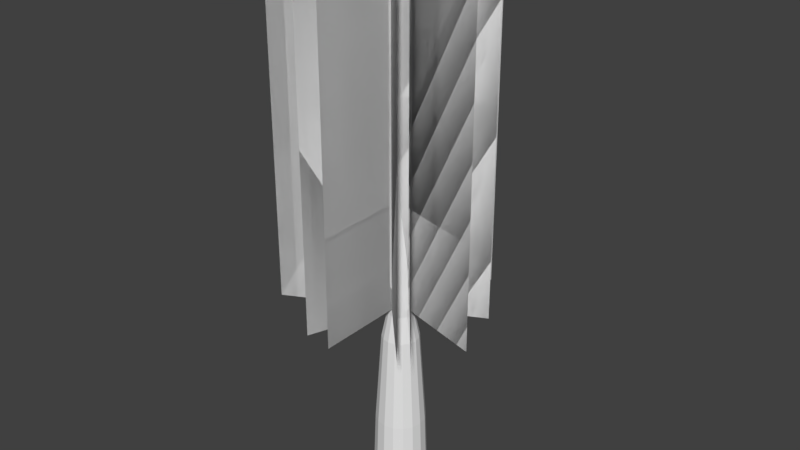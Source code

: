 # Source: Tree.blend  (saved by Blender 2.78.0; exported with 4.5.12 LTS)
import bpy
from mathutils import Matrix  # noqa: F401  (used for matrix-valued properties, if any)

bpy.ops.wm.read_factory_settings(use_empty=True)
scene = bpy.context.scene
scene.name = 'Scene'

# ---- collections
col_collection_1 = bpy.data.collections.new('Collection 1'); scene.collection.children.link(col_collection_1)

# ---- world
world_world = bpy.data.worlds.new('World'); scene.world = world_world
world_world.color = (0.05088, 0.05088, 0.05088)
world_world.use_sun_shadow = False
world_world.sun_shadow_jitter_overblur = 0.0
world_world.cycles.sampling_method = 'MANUAL'

# ---- meshes
me_plane_005 = bpy.data.meshes.new('Plane.005')
me_plane_005.from_pydata([(-4.898, -1.278, 2.733e-07), (-0.2674, -1.278, 1.167e-07), (-4.898, 1.278, 2.733e-07), (-0.2674, 1.278, 1.167e-07), (-4.898, 1.278, 2.733e-07), (-4.898, -1.278, 2.733e-07), (-0.2674, -1.278, 1.167e-07), (-0.2674, 1.278, 1.167e-07)], [], [(0, 2, 3, 1), (5, 6, 7, 4), (3, 2, 4, 7), (0, 1, 6, 5), (1, 3, 7, 6), (2, 0, 5, 4)])
_uv = me_plane_005.uv_layers.new(name='UVMap')
_uv.uv.foreach_set('vector', [0.2157, 0.9906, 0.7595, 0.9906, 0.7595, 0.005372, 0.2157, 0.005372, 0.2157, 0.9906, 0.2157, 0.005372, 0.7595, 0.005372, 0.7595, 0.9906, 0.7595, 0.005372, 0.7595, 0.9906, 0.7595, 0.9906, 0.7595, 0.005372, 0.2157, 0.9906, 0.2157, 0.005372, 0.2157, 0.005372, 0.2157, 0.9906, 0.2157, 0.005372, 0.7595, 0.005372, 0.7595, 0.005372, 0.2157, 0.005372, 0.7595, 0.9906, 0.2157, 0.9906, 0.2157, 0.9906, 0.7595, 0.9906])
me_plane_005.use_remesh_preserve_volume = False
me_plane_005.use_remesh_preserve_attributes = False
me_plane_005.use_mirror_vertex_groups = False
me_plane_005.update()
me_plane_004 = bpy.data.meshes.new('Plane.004')
me_plane_004.from_pydata([(-4.898, -1.278, 2.733e-07), (-0.2674, -1.278, 1.167e-07), (-4.898, 1.278, 2.733e-07), (-0.2674, 1.278, 1.167e-07), (-4.898, 1.278, 2.733e-07), (-4.898, -1.278, 2.733e-07), (-0.2674, -1.278, 1.167e-07), (-0.2674, 1.278, 1.167e-07)], [], [(0, 2, 3, 1), (5, 6, 7, 4), (3, 2, 4, 7), (0, 1, 6, 5), (1, 3, 7, 6), (2, 0, 5, 4)])
_uv = me_plane_004.uv_layers.new(name='UVMap')
_uv.uv.foreach_set('vector', [0.2157, 0.9906, 0.7595, 0.9906, 0.7595, 0.005372, 0.2157, 0.005372, 0.2157, 0.9906, 0.2157, 0.005372, 0.7595, 0.005372, 0.7595, 0.9906, 0.7595, 0.005372, 0.7595, 0.9906, 0.7595, 0.9906, 0.7595, 0.005372, 0.2157, 0.9906, 0.2157, 0.005372, 0.2157, 0.005372, 0.2157, 0.9906, 0.2157, 0.005372, 0.7595, 0.005372, 0.7595, 0.005372, 0.2157, 0.005372, 0.7595, 0.9906, 0.2157, 0.9906, 0.2157, 0.9906, 0.7595, 0.9906])
me_plane_004.use_remesh_preserve_volume = False
me_plane_004.use_remesh_preserve_attributes = False
me_plane_004.use_mirror_vertex_groups = False
me_plane_004.update()
me_plane_003 = bpy.data.meshes.new('Plane.003')
me_plane_003.from_pydata([(-4.898, -1.278, 2.733e-07), (-0.2674, -1.278, 1.167e-07), (-4.898, 1.278, 2.733e-07), (-0.2674, 1.278, 1.167e-07), (-4.898, 1.278, 2.733e-07), (-4.898, -1.278, 2.733e-07), (-0.2674, -1.278, 1.167e-07), (-0.2674, 1.278, 1.167e-07)], [], [(0, 2, 3, 1), (5, 6, 7, 4), (3, 2, 4, 7), (0, 1, 6, 5), (1, 3, 7, 6), (2, 0, 5, 4)])
_uv = me_plane_003.uv_layers.new(name='UVMap')
_uv.uv.foreach_set('vector', [0.2157, 0.9906, 0.7595, 0.9906, 0.7595, 0.005372, 0.2157, 0.005372, 0.2157, 0.9906, 0.2157, 0.005372, 0.7595, 0.005372, 0.7595, 0.9906, 0.7595, 0.005372, 0.7595, 0.9906, 0.7595, 0.9906, 0.7595, 0.005372, 0.2157, 0.9906, 0.2157, 0.005372, 0.2157, 0.005372, 0.2157, 0.9906, 0.2157, 0.005372, 0.7595, 0.005372, 0.7595, 0.005372, 0.2157, 0.005372, 0.7595, 0.9906, 0.2157, 0.9906, 0.2157, 0.9906, 0.7595, 0.9906])
me_plane_003.use_remesh_preserve_volume = False
me_plane_003.use_remesh_preserve_attributes = False
me_plane_003.use_mirror_vertex_groups = False
me_plane_003.update()
me_plane_002 = bpy.data.meshes.new('Plane.002')
me_plane_002.from_pydata([(-4.898, -1.278, 2.733e-07), (-0.2674, -1.278, 1.167e-07), (-4.898, 1.278, 2.733e-07), (-0.2674, 1.278, 1.167e-07), (-4.898, 1.278, 2.733e-07), (-4.898, -1.278, 2.733e-07), (-0.2674, -1.278, 1.167e-07), (-0.2674, 1.278, 1.167e-07)], [], [(0, 2, 3, 1), (5, 6, 7, 4), (3, 2, 4, 7), (0, 1, 6, 5), (1, 3, 7, 6), (2, 0, 5, 4)])
_uv = me_plane_002.uv_layers.new(name='UVMap')
_uv.uv.foreach_set('vector', [0.2157, 0.9906, 0.7595, 0.9906, 0.7595, 0.005372, 0.2157, 0.005372, 0.2157, 0.9906, 0.2157, 0.005372, 0.7595, 0.005372, 0.7595, 0.9906, 0.7595, 0.005372, 0.7595, 0.9906, 0.7595, 0.9906, 0.7595, 0.005372, 0.2157, 0.9906, 0.2157, 0.005372, 0.2157, 0.005372, 0.2157, 0.9906, 0.2157, 0.005372, 0.7595, 0.005372, 0.7595, 0.005372, 0.2157, 0.005372, 0.7595, 0.9906, 0.2157, 0.9906, 0.2157, 0.9906, 0.7595, 0.9906])
me_plane_002.use_remesh_preserve_volume = False
me_plane_002.use_remesh_preserve_attributes = False
me_plane_002.use_mirror_vertex_groups = False
me_plane_002.update()
me_plane_001 = bpy.data.meshes.new('Plane.001')
me_plane_001.from_pydata([(-4.898, -1.278, 2.733e-07), (-0.2674, -1.278, 1.167e-07), (-4.898, 1.278, 2.733e-07), (-0.2674, 1.278, 1.167e-07), (-4.898, 1.278, 2.733e-07), (-4.898, -1.278, 2.733e-07), (-0.2674, -1.278, 1.167e-07), (-0.2674, 1.278, 1.167e-07)], [], [(0, 2, 3, 1), (5, 6, 7, 4), (3, 2, 4, 7), (0, 1, 6, 5), (1, 3, 7, 6), (2, 0, 5, 4)])
_uv = me_plane_001.uv_layers.new(name='UVMap')
_uv.uv.foreach_set('vector', [0.2157, 0.9906, 0.7595, 0.9906, 0.7595, 0.005372, 0.2157, 0.005372, 0.2157, 0.9906, 0.2157, 0.005372, 0.7595, 0.005372, 0.7595, 0.9906, 0.7595, 0.005372, 0.7595, 0.9906, 0.7595, 0.9906, 0.7595, 0.005372, 0.2157, 0.9906, 0.2157, 0.005372, 0.2157, 0.005372, 0.2157, 0.9906, 0.2157, 0.005372, 0.7595, 0.005372, 0.7595, 0.005372, 0.2157, 0.005372, 0.7595, 0.9906, 0.2157, 0.9906, 0.2157, 0.9906, 0.7595, 0.9906])
me_plane_001.use_remesh_preserve_volume = False
me_plane_001.use_remesh_preserve_attributes = False
me_plane_001.use_mirror_vertex_groups = False
me_plane_001.update()
me_plane = bpy.data.meshes.new('Plane')
me_plane.from_pydata([(-4.898, -1.278, 2.733e-07), (-0.2674, -1.278, 1.167e-07), (-4.898, 1.278, 2.733e-07), (-0.2674, 1.278, 1.167e-07), (-4.898, 1.278, 2.733e-07), (-4.898, -1.278, 2.733e-07), (-0.2674, -1.278, 1.167e-07), (-0.2674, 1.278, 1.167e-07)], [], [(0, 2, 3, 1), (5, 6, 7, 4), (3, 2, 4, 7), (0, 1, 6, 5), (1, 3, 7, 6), (2, 0, 5, 4)])
_uv = me_plane.uv_layers.new(name='UVMap')
_uv.uv.foreach_set('vector', [0.2157, 0.9906, 0.7595, 0.9906, 0.7595, 0.005372, 0.2157, 0.005372, 0.2157, 0.9906, 0.2157, 0.005372, 0.7595, 0.005372, 0.7595, 0.9906, 0.7595, 0.005372, 0.7595, 0.9906, 0.7595, 0.9906, 0.7595, 0.005372, 0.2157, 0.9906, 0.2157, 0.005372, 0.2157, 0.005372, 0.2157, 0.9906, 0.2157, 0.005372, 0.7595, 0.005372, 0.7595, 0.005372, 0.2157, 0.005372, 0.7595, 0.9906, 0.2157, 0.9906, 0.2157, 0.9906, 0.7595, 0.9906])
me_plane.use_remesh_preserve_volume = False
me_plane.use_remesh_preserve_attributes = False
me_plane.use_mirror_vertex_groups = False
me_plane.update()
me_cylinder = bpy.data.meshes.new('Cylinder')
me_cylinder.from_pydata([(-1.542e-08, 1.414, -1.0), (0.0, 1.0, 1.0), (0.5411, 1.306, -1.0), (0.3827, 0.9239, 1.0), (0.9998, 0.9998, -1.0), (0.7071, 0.7071, 1.0), (1.306, 0.5411, -1.0), (0.9239, 0.3827, 1.0), (1.414, -6.643e-08, -1.0), (1.0, -4.371e-08, 1.0), (1.306, -0.5411, -1.0), (0.9239, -0.3827, 1.0), (0.9998, -0.9998, -1.0), (0.7071, -0.7071, 1.0), (0.5411, -1.306, -1.0), (0.3827, -0.9239, 1.0), (1.981e-07, -1.414, -1.0), (1.51e-07, -1.0, 1.0), (-0.5411, -1.306, -1.0), (-0.3827, -0.9239, 1.0), (-0.9998, -0.9998, -1.0), (-0.7071, -0.7071, 1.0), (-1.306, -0.5411, -1.0), (-0.9239, -0.3827, 1.0), (-1.414, 1.223e-08, -1.0), (-1.0, 1.192e-08, 1.0), (-1.306, 0.5411, -1.0), (-0.9239, 0.3827, 1.0), (-0.9998, 0.9998, -1.0), (-0.7071, 0.7071, 1.0), (-0.5411, 1.306, -1.0), (-0.3827, 0.9239, 1.0), (0.3383, 0.8166, 4.874), (4.696e-08, 0.8839, 4.874), (0.625, 0.625, 4.874), (0.8166, 0.3383, 4.874), (0.8839, -3.734e-08, 4.874), (0.8166, -0.3383, 4.874), (0.625, -0.625, 4.874), (0.3383, -0.8166, 4.874), (1.804e-07, -0.8839, 4.874), (-0.3383, -0.8166, 4.874), (-0.625, -0.625, 4.874), (-0.8166, -0.3383, 4.874), (-0.8839, 1.184e-08, 4.874), (-0.8166, 0.3383, 4.874), (-0.625, 0.625, 4.874), (-0.3383, 0.8166, 4.874), (0.2477, 0.598, 8.923), (-5.296e-07, 0.6472, 8.923), (0.4577, 0.4577, 8.923), (0.598, 0.2477, 8.923), (0.6472, -2.734e-08, 8.923), (0.598, -0.2477, 8.923), (0.4577, -0.4577, 8.923), (0.2477, -0.598, 8.923), (-4.318e-07, -0.6472, 8.923), (-0.2477, -0.598, 8.923), (-0.4577, -0.4577, 8.923), (-0.598, -0.2477, 8.923), (-0.6472, 8.668e-09, 8.923), (-0.598, 0.2477, 8.923), (-0.4577, 0.4577, 8.923), (-0.2477, 0.598, 8.923), (0.2332, 0.5629, 12.34), (-1.478e-06, 0.6093, 12.34), (0.4308, 0.4308, 12.34), (0.5629, 0.2332, 12.34), (0.6093, -2.639e-08, 12.34), (0.5629, -0.2332, 12.34), (0.4308, -0.4308, 12.34), (0.2332, -0.5629, 12.34), (-1.386e-06, -0.6093, 12.34), (-0.2332, -0.5629, 12.34), (-0.4308, -0.4308, 12.34), (-0.5629, -0.2332, 12.34), (-0.6093, 7.505e-09, 12.34), (-0.5629, 0.2332, 12.34), (-0.4308, 0.4308, 12.34), (-0.2332, 0.5629, 12.34), (0.1597, 0.3856, 20.96), (-1.23e-05, 0.4174, 20.96), (0.2951, 0.2951, 20.96), (0.3856, 0.1597, 20.96), (0.4173, -2.16e-08, 20.96), (0.3856, -0.1597, 20.96), (0.2951, -0.2951, 20.96), (0.1597, -0.3856, 20.96), (-1.224e-05, -0.4174, 20.96), (-0.1597, -0.3856, 20.96), (-0.2951, -0.2951, 20.96), (-0.3856, -0.1597, 20.96), (-0.4174, 1.62e-09, 20.96), (-0.3856, 0.1597, 20.96), (-0.2951, 0.2951, 20.96), (-0.1597, 0.3856, 20.96), (0.0669, 0.1616, 27.55), (-2.993e-05, 0.1749, 27.55), (0.1236, 0.1237, 27.55), (0.1616, 0.06693, 27.55), (0.1749, -1.013e-08, 27.55), (0.1616, -0.06693, 27.55), (0.1236, -0.1237, 27.55), (0.0669, -0.1616, 27.55), (-2.991e-05, -0.1749, 27.55), (-0.06696, -0.1616, 27.55), (-0.1237, -0.1237, 27.55), (-0.1616, -0.06693, 27.55), (-0.1749, -4.031e-10, 27.55), (-0.1616, 0.06693, 27.55), (-0.1237, 0.1237, 27.55), (-0.06696, 0.1616, 27.55), (2.325e-07, 1.898, -8.111), (0.7264, 1.754, -8.111), (1.342, 1.342, -8.111), (1.754, 0.7264, -8.111), (1.898, -8.919e-08, -8.111), (1.754, -0.7264, -8.111), (1.342, -1.342, -8.111), (0.7264, -1.754, -8.111), (5.192e-07, -1.898, -8.111), (-0.7264, -1.754, -8.111), (-1.342, -1.342, -8.111), (-1.754, -0.7264, -8.111), (-1.898, 1.643e-08, -8.111), (-1.754, 0.7264, -8.111), (-1.342, 1.342, -8.111), (-0.7264, 1.754, -8.111), (-2.188e-07, 2.07, -13.25), (0.7921, 1.912, -13.25), (1.464, 1.464, -13.25), (1.912, 0.7921, -13.25), (2.07, -9.792e-08, -13.25), (1.912, -0.7921, -13.25), (1.464, -1.464, -13.25), (0.7921, -1.912, -13.25), (9.377e-08, -2.07, -13.25), (-0.7921, -1.912, -13.25), (-1.464, -1.464, -13.25), (-1.912, -0.7921, -13.25), (-2.07, 1.724e-08, -13.25), (-1.912, 0.7921, -13.25), (-1.464, 1.464, -13.25), (-0.7921, 1.912, -13.25)], [], [(0, 1, 3, 2), (2, 3, 5, 4), (4, 5, 7, 6), (6, 7, 9, 8), (8, 9, 11, 10), (10, 11, 13, 12), (12, 13, 15, 14), (14, 15, 17, 16), (16, 17, 19, 18), (18, 19, 21, 20), (20, 21, 23, 22), (22, 23, 25, 24), (24, 25, 27, 26), (26, 27, 29, 28), (7, 5, 34, 35), (28, 29, 31, 30), (30, 31, 1, 0), (10, 12, 118, 117), (45, 44, 60, 61), (17, 15, 39, 40), (3, 1, 33, 32), (27, 25, 44, 45), (13, 11, 37, 38), (23, 21, 42, 43), (1, 31, 47, 33), (9, 7, 35, 36), (19, 17, 40, 41), (29, 27, 45, 46), (5, 3, 32, 34), (15, 13, 38, 39), (25, 23, 43, 44), (11, 9, 36, 37), (21, 19, 41, 42), (31, 29, 46, 47), (51, 50, 66, 67), (38, 37, 53, 54), (46, 45, 61, 62), (39, 38, 54, 55), (47, 46, 62, 63), (40, 39, 55, 56), (32, 33, 49, 48), (33, 47, 63, 49), (41, 40, 56, 57), (34, 32, 48, 50), (42, 41, 57, 58), (35, 34, 50, 51), (43, 42, 58, 59), (36, 35, 51, 52), (44, 43, 59, 60), (37, 36, 52, 53), (72, 71, 87, 88), (59, 58, 74, 75), (52, 51, 67, 68), (60, 59, 75, 76), (53, 52, 68, 69), (61, 60, 76, 77), (54, 53, 69, 70), (62, 61, 77, 78), (55, 54, 70, 71), (63, 62, 78, 79), (56, 55, 71, 72), (48, 49, 65, 64), (49, 63, 79, 65), (57, 56, 72, 73), (50, 48, 64, 66), (58, 57, 73, 74), (93, 92, 108, 109), (64, 65, 81, 80), (65, 79, 95, 81), (73, 72, 88, 89), (66, 64, 80, 82), (74, 73, 89, 90), (67, 66, 82, 83), (75, 74, 90, 91), (68, 67, 83, 84), (76, 75, 91, 92), (69, 68, 84, 85), (77, 76, 92, 93), (70, 69, 85, 86), (78, 77, 93, 94), (71, 70, 86, 87), (79, 78, 94, 95), (96, 97, 111, 110, 109, 108, 107, 106, 105, 104, 103, 102, 101, 100, 99, 98), (86, 85, 101, 102), (94, 93, 109, 110), (87, 86, 102, 103), (95, 94, 110, 111), (88, 87, 103, 104), (80, 81, 97, 96), (81, 95, 111, 97), (89, 88, 104, 105), (82, 80, 96, 98), (90, 89, 105, 106), (83, 82, 98, 99), (91, 90, 106, 107), (84, 83, 99, 100), (92, 91, 107, 108), (85, 84, 100, 101), (112, 113, 129, 128), (20, 22, 123, 122), (30, 0, 112, 127), (6, 8, 116, 115), (16, 18, 121, 120), (26, 28, 126, 125), (2, 4, 114, 113), (12, 14, 119, 118), (22, 24, 124, 123), (8, 10, 117, 116), (18, 20, 122, 121), (28, 30, 127, 126), (4, 6, 115, 114), (14, 16, 120, 119), (0, 2, 113, 112), (24, 26, 125, 124), (128, 129, 130, 131, 132, 133, 134, 135, 136, 137, 138, 139, 140, 141, 142, 143), (127, 112, 128, 143), (120, 121, 137, 136), (113, 114, 130, 129), (121, 122, 138, 137), (114, 115, 131, 130), (122, 123, 139, 138), (115, 116, 132, 131), (123, 124, 140, 139), (116, 117, 133, 132), (124, 125, 141, 140), (117, 118, 134, 133), (125, 126, 142, 141), (118, 119, 135, 134), (126, 127, 143, 142), (119, 120, 136, 135)])
_uv = me_cylinder.uv_layers.new(name='UVMap')
_uv.uv.foreach_set('vector', [0.9385, 0.674, 0.9385, 0.785, 0.8814, 0.785, 0.8814, 0.674, 0.8814, 0.674, 0.8814, 0.785, 0.8242, 0.785, 0.8242, 0.674, 0.8242, 0.674, 0.8242, 0.785, 0.767, 0.785, 0.767, 0.674, 0.767, 0.674, 0.767, 0.785, 0.7099, 0.785, 0.7099, 0.674, 0.7099, 0.674, 0.7099, 0.785, 0.6527, 0.785, 0.6527, 0.674, 0.6527, 0.674, 0.6527, 0.785, 0.5956, 0.785, 0.5956, 0.674, 0.5956, 0.674, 0.5956, 0.785, 0.5384, 0.785, 0.5384, 0.674, 0.5384, 0.674, 0.5384, 0.785, 0.4813, 0.785, 0.4813, 0.674, 0.4813, 0.674, 0.4813, 0.785, 0.4241, 0.785, 0.4241, 0.674, 0.4241, 0.674, 0.4241, 0.785, 0.367, 0.785, 0.367, 0.674, 0.367, 0.674, 0.367, 0.785, 0.3098, 0.785, 0.3098, 0.674, 0.3098, 0.674, 0.3098, 0.785, 0.2526, 0.785, 0.2526, 0.674, 0.2526, 0.674, 0.2526, 0.785, 0.1955, 0.785, 0.1955, 0.674, 0.1955, 0.674, 0.1955, 0.785, 0.1383, 0.785, 0.1383, 0.674, 0.767, 0.785, 0.8242, 0.785, 0.8242, 1.0, 0.767, 1.0, 0.1383, 0.674, 0.1383, 0.785, 0.08118, 0.785, 0.08118, 0.674, 0.08118, 0.674, 0.08118, 0.785, 0.02402, 0.785, 0.02402, 0.674, 0.6527, 0.674, 0.5956, 0.674, 0.5956, 0.2793, 0.6527, 0.2793, 0.1955, 1.0, 0.2526, 1.0, 0.2526, 1.225, 0.1955, 1.225, 0.4813, 0.785, 0.5384, 0.785, 0.5384, 1.0, 0.4813, 1.0, 0.8814, 0.785, 0.9385, 0.785, 0.9385, 1.0, 0.8814, 1.0, 0.1955, 0.785, 0.2526, 0.785, 0.2526, 1.0, 0.1955, 1.0, 0.5956, 0.785, 0.6527, 0.785, 0.6527, 1.0, 0.5956, 1.0, 0.3098, 0.785, 0.367, 0.785, 0.367, 1.0, 0.3098, 1.0, 0.9385, 0.785, 0.9957, 0.785, 0.9957, 1.0, 0.9385, 1.0, 0.7099, 0.785, 0.767, 0.785, 0.767, 1.0, 0.7099, 1.0, 0.4241, 0.785, 0.4813, 0.785, 0.4813, 1.0, 0.4241, 1.0, 0.1383, 0.785, 0.1955, 0.785, 0.1955, 1.0, 0.1383, 1.0, 0.8242, 0.785, 0.8814, 0.785, 0.8814, 1.0, 0.8242, 1.0, 0.5384, 0.785, 0.5956, 0.785, 0.5956, 1.0, 0.5384, 1.0, 0.2526, 0.785, 0.3098, 0.785, 0.3098, 1.0, 0.2526, 1.0, 0.6527, 0.785, 0.7099, 0.785, 0.7099, 1.0, 0.6527, 1.0, 0.367, 0.785, 0.4241, 0.785, 0.4241, 1.0, 0.367, 1.0, 0.08118, 0.785, 0.1383, 0.785, 0.1383, 1.0, 0.08118, 1.0, 0.767, 1.225, 0.8242, 1.225, 0.8242, 1.414, 0.767, 1.414, 0.5956, 1.0, 0.6527, 1.0, 0.6527, 1.225, 0.5956, 1.225, 0.1383, 1.0, 0.1955, 1.0, 0.1955, 1.225, 0.1383, 1.225, 0.5384, 1.0, 0.5956, 1.0, 0.5956, 1.225, 0.5384, 1.225, 0.08118, 1.0, 0.1383, 1.0, 0.1383, 1.225, 0.08118, 1.225, 0.4813, 1.0, 0.5384, 1.0, 0.5384, 1.225, 0.4813, 1.225, 0.8814, 1.0, 0.9385, 1.0, 0.9385, 1.225, 0.8814, 1.225, 0.9385, 1.0, 0.9957, 1.0, 0.9957, 1.225, 0.9385, 1.225, 0.4241, 1.0, 0.4813, 1.0, 0.4813, 1.225, 0.4241, 1.225, 0.8242, 1.0, 0.8814, 1.0, 0.8814, 1.225, 0.8242, 1.225, 0.367, 1.0, 0.4241, 1.0, 0.4241, 1.225, 0.367, 1.225, 0.767, 1.0, 0.8242, 1.0, 0.8242, 1.225, 0.767, 1.225, 0.3098, 1.0, 0.367, 1.0, 0.367, 1.225, 0.3098, 1.225, 0.7099, 1.0, 0.767, 1.0, 0.767, 1.225, 0.7099, 1.225, 0.2526, 1.0, 0.3098, 1.0, 0.3098, 1.225, 0.2526, 1.225, 0.6527, 1.0, 0.7099, 1.0, 0.7099, 1.225, 0.6527, 1.225, 0.4813, 1.414, 0.5384, 1.414, 0.5384, 1.893, 0.4813, 1.893, 0.3098, 1.225, 0.367, 1.225, 0.367, 1.414, 0.3098, 1.414, 0.7099, 1.225, 0.767, 1.225, 0.767, 1.414, 0.7099, 1.414, 0.2526, 1.225, 0.3098, 1.225, 0.3098, 1.414, 0.2526, 1.414, 0.6527, 1.225, 0.7099, 1.225, 0.7099, 1.414, 0.6527, 1.414, 0.1955, 1.225, 0.2526, 1.225, 0.2526, 1.414, 0.1955, 1.414, 0.5956, 1.225, 0.6527, 1.225, 0.6527, 1.414, 0.5956, 1.414, 0.1383, 1.225, 0.1955, 1.225, 0.1955, 1.414, 0.1383, 1.414, 0.5384, 1.225, 0.5956, 1.225, 0.5956, 1.414, 0.5384, 1.414, 0.08118, 1.225, 0.1383, 1.225, 0.1383, 1.414, 0.08118, 1.414, 0.4813, 1.225, 0.5384, 1.225, 0.5384, 1.414, 0.4813, 1.414, 0.8814, 1.225, 0.9385, 1.225, 0.9385, 1.414, 0.8814, 1.414, 0.9385, 1.225, 0.9957, 1.225, 0.9957, 1.414, 0.9385, 1.414, 0.4241, 1.225, 0.4813, 1.225, 0.4813, 1.414, 0.4241, 1.414, 0.8242, 1.225, 0.8814, 1.225, 0.8814, 1.414, 0.8242, 1.414, 0.367, 1.225, 0.4241, 1.225, 0.4241, 1.414, 0.367, 1.414, 0.1955, 1.893, 0.2526, 1.893, 0.2526, 2.258, 0.1955, 2.258, 0.8814, 1.414, 0.9385, 1.414, 0.9385, 1.893, 0.8814, 1.893, 0.02402, 1.414, 0.08118, 1.414, 0.08118, 1.893, 0.02403, 1.893, 0.4241, 1.414, 0.4813, 1.414, 0.4813, 1.893, 0.4241, 1.893, 0.8242, 1.414, 0.8814, 1.414, 0.8814, 1.893, 0.8242, 1.893, 0.367, 1.414, 0.4241, 1.414, 0.4241, 1.893, 0.367, 1.893, 0.767, 1.414, 0.8242, 1.414, 0.8242, 1.893, 0.767, 1.893, 0.3098, 1.414, 0.367, 1.414, 0.367, 1.893, 0.3098, 1.893, 0.7099, 1.414, 0.767, 1.414, 0.767, 1.893, 0.7099, 1.893, 0.2526, 1.414, 0.3098, 1.414, 0.3098, 1.893, 0.2526, 1.893, 0.6527, 1.414, 0.7099, 1.414, 0.7099, 1.893, 0.6527, 1.893, 0.1955, 1.414, 0.2526, 1.414, 0.2526, 1.893, 0.1955, 1.893, 0.5956, 1.414, 0.6527, 1.414, 0.6527, 1.893, 0.5956, 1.893, 0.1383, 1.414, 0.1955, 1.414, 0.1955, 1.893, 0.1383, 1.893, 0.5384, 1.414, 0.5956, 1.414, 0.5956, 1.893, 0.5384, 1.893, 0.08118, 1.414, 0.1383, 1.414, 0.1383, 1.893, 0.08118, 1.893, 0.8814, 2.258, 0.9385, 2.258, 0.9957, 2.258, 1.053, 2.258, 1.11, 2.258, 1.167, 2.258, 1.224, 2.258, 1.281, 2.258, 1.339, 2.258, 0.4812, 2.258, 0.5384, 2.258, 0.5956, 2.258, 0.6527, 2.258, 0.7099, 2.258, 0.7671, 2.258, 0.8242, 2.258, 0.5956, 1.893, 0.6527, 1.893, 0.6527, 2.258, 0.5956, 2.258, 0.1383, 1.893, 0.1955, 1.893, 0.1955, 2.258, 0.1383, 2.258, 0.5384, 1.893, 0.5956, 1.893, 0.5956, 2.258, 0.5384, 2.258, 0.08118, 1.893, 0.1383, 1.893, 0.1383, 2.258, 0.0812, 2.258, 0.4813, 1.893, 0.5384, 1.893, 0.5384, 2.258, 0.4812, 2.258, 0.8814, 1.893, 0.9385, 1.893, 0.9385, 2.258, 0.8814, 2.258, 0.02403, 1.893, 0.08118, 1.893, 0.0812, 2.258, 0.02405, 2.258, 0.4241, 1.893, 0.4813, 1.893, 0.4812, 2.258, 0.4241, 2.258, 0.8242, 1.893, 0.8814, 1.893, 0.8814, 2.258, 0.8242, 2.258, 0.367, 1.893, 0.4241, 1.893, 0.4241, 2.258, 0.3669, 2.258, 0.767, 1.893, 0.8242, 1.893, 0.8242, 2.258, 0.7671, 2.258, 0.3098, 1.893, 0.367, 1.893, 0.3669, 2.258, 0.3098, 2.258, 0.7099, 1.893, 0.767, 1.893, 0.7671, 2.258, 0.7099, 2.258, 0.2526, 1.893, 0.3098, 1.893, 0.3098, 2.258, 0.2526, 2.258, 0.6527, 1.893, 0.7099, 1.893, 0.7099, 2.258, 0.6527, 2.258, 0.9385, 0.2793, 0.8814, 0.2793, 0.8814, -0.005735, 0.9385, -0.005735, 0.367, 0.674, 0.3098, 0.674, 0.3098, 0.2793, 0.367, 0.2793, 0.08118, 0.674, 0.02402, 0.674, 0.02402, 0.2793, 0.08118, 0.2793, 0.767, 0.674, 0.7099, 0.674, 0.7099, 0.2793, 0.767, 0.2793, 0.4813, 0.674, 0.4241, 0.674, 0.4241, 0.2793, 0.4813, 0.2793, 0.1955, 0.674, 0.1383, 0.674, 0.1383, 0.2793, 0.1955, 0.2793, 0.8814, 0.674, 0.8242, 0.674, 0.8242, 0.2793, 0.8814, 0.2793, 0.5956, 0.674, 0.5384, 0.674, 0.5384, 0.2793, 0.5956, 0.2793, 0.3098, 0.674, 0.2526, 0.674, 0.2526, 0.2793, 0.3098, 0.2793, 0.7099, 0.674, 0.6527, 0.674, 0.6527, 0.2793, 0.7099, 0.2793, 0.4241, 0.674, 0.367, 0.674, 0.367, 0.2793, 0.4241, 0.2793, 0.1383, 0.674, 0.08118, 0.674, 0.08118, 0.2793, 0.1383, 0.2793, 0.8242, 0.674, 0.767, 0.674, 0.767, 0.2793, 0.8242, 0.2793, 0.5384, 0.674, 0.4813, 0.674, 0.4813, 0.2793, 0.5384, 0.2793, 0.9385, 0.674, 0.8814, 0.674, 0.8814, 0.2793, 0.9385, 0.2793, 0.2526, 0.674, 0.1955, 0.674, 0.1955, 0.2793, 0.2526, 0.2793, 0.9385, -0.005735, 0.8814, -0.005735, 0.8242, -0.005735, 0.767, -0.005735, 0.7099, -0.005735, 0.6527, -0.005735, 0.5956, -0.005735, 0.5384, -0.005735, 0.4813, -0.005735, 1.339, -0.005735, 1.281, -0.005735, 1.224, -0.005735, 1.167, -0.005735, 1.11, -0.005735, 1.053, -0.005735, 0.9957, -0.005735, 0.08118, 0.2793, 0.02402, 0.2793, 0.02402, -0.005735, 0.08118, -0.005735, 0.4813, 0.2793, 0.4241, 0.2793, 0.4241, -0.005735, 0.4813, -0.005735, 0.8814, 0.2793, 0.8242, 0.2793, 0.8242, -0.005735, 0.8814, -0.005735, 0.4241, 0.2793, 0.367, 0.2793, 0.367, -0.005735, 0.4241, -0.005735, 0.8242, 0.2793, 0.767, 0.2793, 0.767, -0.005735, 0.8242, -0.005735, 0.367, 0.2793, 0.3098, 0.2793, 0.3098, -0.005735, 0.367, -0.005735, 0.767, 0.2793, 0.7099, 0.2793, 0.7099, -0.005735, 0.767, -0.005735, 0.3098, 0.2793, 0.2526, 0.2793, 0.2526, -0.005735, 0.3098, -0.005735, 0.7099, 0.2793, 0.6527, 0.2793, 0.6527, -0.005735, 0.7099, -0.005735, 0.2526, 0.2793, 0.1955, 0.2793, 0.1955, -0.005735, 0.2526, -0.005735, 0.6527, 0.2793, 0.5956, 0.2793, 0.5956, -0.005735, 0.6527, -0.005735, 0.1955, 0.2793, 0.1383, 0.2793, 0.1383, -0.005735, 0.1955, -0.005735, 0.5956, 0.2793, 0.5384, 0.2793, 0.5384, -0.005735, 0.5956, -0.005735, 0.1383, 0.2793, 0.08118, 0.2793, 0.08118, -0.005735, 0.1383, -0.005735, 0.5384, 0.2793, 0.4813, 0.2793, 0.4813, -0.005735, 0.5384, -0.005735])
me_cylinder.use_remesh_preserve_volume = False
me_cylinder.use_remesh_preserve_attributes = False
me_cylinder.use_mirror_vertex_groups = False
me_cylinder.update()

# ---- objects
ob_plane_005 = bpy.data.objects.new('Plane.005', me_plane_005)
ob_plane_004 = bpy.data.objects.new('Plane.004', me_plane_004)
ob_plane_003 = bpy.data.objects.new('Plane.003', me_plane_003)
ob_plane_002 = bpy.data.objects.new('Plane.002', me_plane_002)
ob_plane_001 = bpy.data.objects.new('Plane.001', me_plane_001)
ob_plane = bpy.data.objects.new('Plane', me_plane)
ob_cylinder = bpy.data.objects.new('Cylinder', me_cylinder)

# ---- transforms, parenting, visibility, modifiers, constraints
ob_plane_005.location = (-0.6417, -0.3037, 0.0)
ob_plane_005.rotation_euler = (-0.7514, 1.571, 0.0)
ob_plane_005.scale = (5.935, 5.935, 5.935)
ob_plane_005.lineart.crease_threshold = 0.0
ob_plane_004.location = (-0.7263, -1.076, 0.0)
ob_plane_004.rotation_euler = (-2.048, 1.571, 0.0)
ob_plane_004.scale = (5.935, 5.935, 5.935)
ob_plane_004.lineart.crease_threshold = 0.0
ob_plane_003.location = (0.0, 0.0, 0.0)
ob_plane_003.rotation_euler = (-1.309, 1.571, 0.0)
ob_plane_003.scale = (5.935, 5.935, 5.935)
ob_plane_003.lineart.crease_threshold = 0.0
ob_plane_002.location = (0.374, -0.1711, 0.0)
ob_plane_002.rotation_euler = (0.3491, 1.571, 0.0)
ob_plane_002.scale = (5.935, 5.935, 5.935)
ob_plane_002.lineart.crease_threshold = 0.0
ob_plane_001.location = (0.5663, 0.2946, 0.0)
ob_plane_001.rotation_euler = (-0.6981, 1.571, 0.0)
ob_plane_001.scale = (5.935, 5.935, 5.935)
ob_plane_001.lineart.crease_threshold = 0.0
ob_plane.location = (0.0, 0.0, 0.0)
ob_plane.rotation_euler = (-0.0, 1.571, 0.0)
ob_plane.scale = (5.935, 5.935, 5.935)
ob_plane.lineart.crease_threshold = 0.0
ob_cylinder.location = (0.0, 0.0, 0.0)
ob_cylinder.lineart.crease_threshold = 0.0

# ---- collection membership
col_collection_1.objects.link(ob_plane_005)
col_collection_1.objects.link(ob_plane_004)
col_collection_1.objects.link(ob_plane_003)
col_collection_1.objects.link(ob_plane_002)
col_collection_1.objects.link(ob_plane_001)
col_collection_1.objects.link(ob_plane)
col_collection_1.objects.link(ob_cylinder)

# ---- scene / render settings (as saved in the file)
scene.frame_start = 1; scene.frame_end = 250; scene.frame_set(1)
scene.render.engine = 'BLENDER_EEVEE_NEXT'
scene.render.resolution_percentage = 50
scene.render.dither_intensity = 0.0
scene.cycles.use_denoising = False
scene.cycles.samples = 128
scene.cycles.sampling_pattern = 'TABULATED_SOBOL'
scene.cycles.light_sampling_threshold = 0.0
scene.cycles.use_adaptive_sampling = False
scene.cycles.use_light_tree = False
scene.cycles.blur_glossy = 0.0
scene.cycles.sample_clamp_indirect = 0.0
scene.view_settings.view_transform = 'Standard'
bpy.context.view_layer.update()

# ---- added for rendering (the .blend has no active camera and no usable light): camera, sun
cam_auto = bpy.data.cameras.new('AutoCamera')
cam_auto.lens = 50.0
cam_auto.sensor_width = 36.0
cam_auto.clip_end = 1000.0
ob_auto_camera = bpy.data.objects.new('AutoCamera', cam_auto)
scene.collection.objects.link(ob_auto_camera)
ob_auto_camera.location = (43.713, -52.5377, 42.9349)
ob_auto_camera.rotation_euler = (1.09748, -7.21219e-08, 0.694738)
scene.camera = ob_auto_camera
light_auto_sun = bpy.data.lights.new('AutoSun', 'SUN')
light_auto_sun.energy = 3.0
light_auto_sun.angle = 0.0523599
ob_auto_sun = bpy.data.objects.new('AutoSun', light_auto_sun)
scene.collection.objects.link(ob_auto_sun)
ob_auto_sun.rotation_euler = (0.872665, 0.174533, 0.523599)
bpy.context.view_layer.update()
